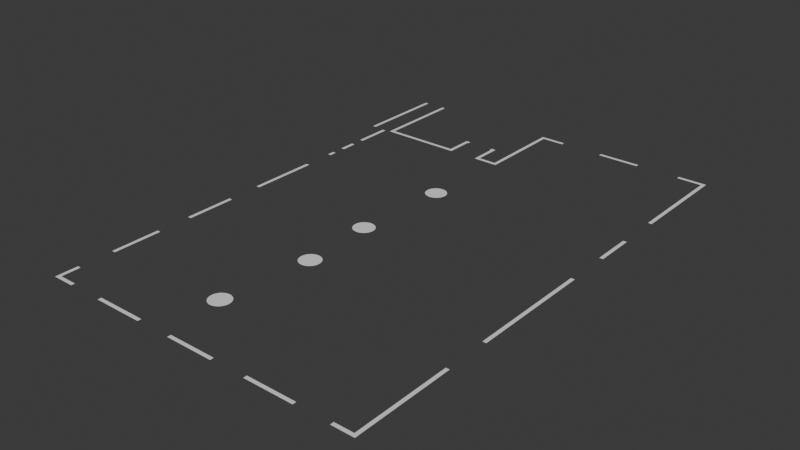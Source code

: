 # Source: untitled.blend  (saved by Blender 4.2.66; exported with 4.5.12 LTS)
import bpy
from mathutils import Matrix  # noqa: F401  (used for matrix-valued properties, if any)

bpy.ops.wm.read_factory_settings(use_empty=True)
scene = bpy.context.scene
scene.name = 'Scene'

# ---- collections
col_collection = bpy.data.collections.new('Collection'); scene.collection.children.link(col_collection)

# ---- world
world_world = bpy.data.worlds.new('World'); scene.world = world_world
world_world.use_nodes = True; world_world.node_tree.nodes.clear()
_N = world_world.node_tree.nodes; _L = world_world.node_tree.links
n0 = _N.new('ShaderNodeOutputWorld'); n0.name = 'World Output'; n0.location = (300, 300)
n1 = _N.new('ShaderNodeBackground'); n1.name = 'Background'; n1.location = (10, 300)
n1.inputs[0].default_value = (0.05088, 0.05088, 0.05088, 1.0)
_L.new(n1.outputs[0], n0.inputs[0])
n0.is_active_output = True
world_world.color = (0.05088, 0.05088, 0.05088)
world_world.sun_shadow_jitter_overblur = 0.0

# ---- meshes
me_plane = bpy.data.meshes.new('Plane')
me_plane.from_pydata([(-1.0, -1.0, 0.0), (1.0, -1.0, 0.0), (-1.0, 1.0, 0.0), (1.0, 1.0, 0.0), (13.78, -1.0, 0.0), (13.78, 1.0, 0.0), (39.01, -1.0, 0.0), (39.01, 1.0, 0.0), (63.23, -1.0, 0.0), (63.23, 1.0, 0.0), (88.46, -1.0, 0.0), (88.46, 1.0, 0.0), (102.7, -1.0, 0.0), (102.7, 1.0, 0.0), (102.7, -1.0, 0.0), (102.7, 1.0, 0.0), (104.7, -1.0, 0.0), (104.7, 1.0, 0.0), (102.7, -34.1, 0.0), (104.7, -34.1, 0.0), (102.7, -46.34, 0.0), (104.7, -46.34, 0.0), (102.7, -60.07, 0.0), (104.7, -60.07, 0.0), (102.7, -85.3, 0.0), (104.7, -85.3, 0.0), (102.7, -108.0, 0.0), (104.7, -108.0, 0.0), (102.7, -133.3, 0.0), (104.7, -133.3, 0.0), (102.7, -178.2, 0.0), (104.7, -178.2, 0.0), (102.7, -190.2, 0.0), (104.7, -190.2, 0.0), (102.7, -203.0, 0.0), (104.7, -203.0, 0.0), (102.7, -228.2, 0.0), (104.7, -228.2, 0.0), (102.7, -271.3, 0.0), (104.7, -271.3, 0.0), (102.7, -283.6, 0.0), (104.7, -283.6, 0.0), (102.7, -285.6, 0.0), (104.7, -285.6, 0.0), (92.23, -283.6, 0.0), (92.23, -285.6, 0.0), (72.45, -283.6, 0.0), (72.45, -285.6, 0.0), (44.86, -283.6, 0.0), (44.86, -285.6, 0.0), (25.09, -283.6, 0.0), (25.09, -285.6, 0.0), (-1.96, -283.6, 0.0), (-1.96, -285.6, 0.0), (-21.73, -283.6, 0.0), (-21.73, -285.6, 0.0), (-49.96, -283.6, 0.0), (-49.96, -285.6, 0.0), (-69.75, -283.6, 0.0), (-69.75, -285.6, 0.0), (-80.21, -283.6, 0.0), (-80.21, -285.6, 0.0), (-82.23, -283.6, 0.0), (-82.23, -285.6, 0.0), (-80.21, -272.9, 0.0), (-82.23, -272.9, 0.0), (-80.21, -253.1, 0.0), (-82.23, -253.1, 0.0), (-80.21, -225.2, 0.0), (-82.23, -225.2, 0.0), (-80.21, -205.4, 0.0), (-82.23, -205.4, 0.0), (-80.21, -176.9, 0.0), (-82.23, -176.9, 0.0), (-80.21, -157.1, 0.0), (-82.23, -157.1, 0.0), (-80.21, -118.1, 0.0), (-82.23, -118.1, 0.0), (-80.21, -100.2, 0.0), (-82.23, -100.2, 0.0), (-80.21, -96.06, 0.0), (-82.23, -96.06, 0.0), (-80.21, -88.8, 0.0), (-82.23, -88.8, 0.0), (-80.21, -79.71, 0.0), (-82.23, -79.71, 0.0), (-80.21, -72.3, 0.0), (-82.23, -72.3, 0.0), (-1.0, -48.77, 0.0), (1.0, -48.77, 0.0), (-1.0, -50.78, 0.0), (1.0, -50.78, 0.0), (-11.46, -48.77, 0.0), (-11.46, -50.78, 0.0), (-13.47, -48.77, 0.0), (-13.47, -50.78, 0.0), (-30.33, -48.77, 0.0), (-30.33, -50.78, 0.0), (-32.35, -48.77, 0.0), (-32.35, -50.78, 0.0), (-30.33, -35.18, 0.0), (-32.35, -35.18, 0.0), (-11.46, -35.18, 0.0), (-13.47, -35.18, 0.0), (-75.3, -48.77, 0.0), (-75.3, -50.78, 0.0), (-30.33, -33.16, 0.0), (-32.35, -33.16, 0.0), (-11.46, -33.16, 0.0), (-13.47, -33.16, 0.0), (-14.15, -35.18, 0.0), (-14.15, -33.16, 0.0), (-29.65, -35.18, 0.0), (-29.65, -33.16, 0.0), (-77.32, -48.77, 0.0), (-77.32, -50.78, 0.0), (-88.63, -48.77, 0.0), (-88.63, -50.78, 0.0), (-90.65, -48.77, 0.0), (-90.65, -50.78, 0.0), (-88.63, 1.0, 0.0), (-90.65, 1.0, 0.0), (-75.3, 1.0, 0.0), (-77.32, 1.0, 0.0), (-82.23, -51.58, 0.0), (-80.21, -51.58, 0.0), (-90.65, -48.77, 0.0), (-90.65, -50.78, 0.0), (-8.324, -244.2, -0.3838), (-9.482, -244.3, -0.3838), (-10.6, -244.7, -0.3838), (-11.62, -245.2, -0.3838), (-12.52, -245.9, -0.3838), (-13.26, -246.8, -0.3838), (-13.81, -247.9, -0.3838), (-14.15, -249.0, -0.3838), (-14.26, -250.1, -0.3838), (-14.15, -251.3, -0.3838), (-13.81, -252.4, -0.3838), (-13.26, -253.4, -0.3838), (-12.52, -254.3, -0.3838), (-11.62, -255.1, -0.3838), (-10.6, -255.6, -0.3838), (-9.482, -256.0, -0.3838), (-8.324, -256.1, -0.3838), (-7.165, -256.0, -0.3838), (-6.051, -255.6, -0.3838), (-5.025, -255.1, -0.3838), (-4.125, -254.3, -0.3838), (-3.386, -253.4, -0.3838), (-2.838, -252.4, -0.3838), (-2.5, -251.3, -0.3838), (-2.385, -250.1, -0.3838), (-2.5, -249.0, -0.3838), (-2.838, -247.9, -0.3838), (-3.386, -246.8, -0.3838), (-4.125, -245.9, -0.3838), (-5.025, -245.2, -0.3838), (-6.051, -244.7, -0.3838), (-7.165, -244.3, -0.3838), (-2.736, -191.8, -0.3838), (-3.894, -191.9, -0.3838), (-5.008, -192.3, -0.3838), (-6.035, -192.8, -0.3838), (-6.935, -193.6, -0.3838), (-7.673, -194.5, -0.3838), (-8.222, -195.5, -0.3838), (-8.56, -196.6, -0.3838), (-8.674, -197.8, -0.3838), (-8.56, -198.9, -0.3838), (-8.222, -200.0, -0.3838), (-7.673, -201.1, -0.3838), (-6.935, -202.0, -0.3838), (-6.035, -202.7, -0.3838), (-5.008, -203.3, -0.3838), (-3.894, -203.6, -0.3838), (-2.736, -203.7, -0.3838), (-1.577, -203.6, -0.3838), (-0.4635, -203.3, -0.3838), (0.5632, -202.7, -0.3838), (1.463, -202.0, -0.3838), (2.202, -201.1, -0.3838), (2.75, -200.0, -0.3838), (3.088, -198.9, -0.3838), (3.202, -197.8, -0.3838), (3.088, -196.6, -0.3838), (2.75, -195.5, -0.3838), (2.202, -194.5, -0.3838), (1.463, -193.6, -0.3838), (0.5632, -192.8, -0.3838), (-0.4635, -192.3, -0.3838), (-1.577, -191.9, -0.3838), (-5.398, -150.0, -0.3838), (-6.556, -150.1, -0.3838), (-7.67, -150.4, -0.3838), (-8.697, -151.0, -0.3838), (-9.597, -151.7, -0.3838), (-10.34, -152.6, -0.3838), (-10.88, -153.6, -0.3838), (-11.22, -154.7, -0.3838), (-11.34, -155.9, -0.3838), (-11.22, -157.1, -0.3838), (-10.88, -158.2, -0.3838), (-10.34, -159.2, -0.3838), (-9.597, -160.1, -0.3838), (-8.697, -160.8, -0.3838), (-7.67, -161.4, -0.3838), (-6.556, -161.7, -0.3838), (-5.398, -161.8, -0.3838), (-4.239, -161.7, -0.3838), (-3.125, -161.4, -0.3838), (-2.099, -160.8, -0.3838), (-1.199, -160.1, -0.3838), (-0.4603, -159.2, -0.3838), (0.08845, -158.2, -0.3838), (0.4264, -157.1, -0.3838), (0.5405, -155.9, -0.3838), (0.4264, -154.7, -0.3838), (0.08845, -153.6, -0.3838), (-0.4603, -152.6, -0.3838), (-1.199, -151.7, -0.3838), (-2.099, -151.0, -0.3838), (-3.125, -150.4, -0.3838), (-4.239, -150.1, -0.3838), (-2.472, -94.73, -0.3838), (-3.63, -94.85, -0.3838), (-4.744, -95.19, -0.3838), (-5.771, -95.74, -0.3838), (-6.671, -96.47, -0.3838), (-7.409, -97.37, -0.3838), (-7.958, -98.4, -0.3838), (-8.296, -99.51, -0.3838), (-8.41, -100.7, -0.3838), (-8.296, -101.8, -0.3838), (-7.958, -102.9, -0.3838), (-7.409, -104.0, -0.3838), (-6.671, -104.9, -0.3838), (-5.771, -105.6, -0.3838), (-4.744, -106.2, -0.3838), (-3.63, -106.5, -0.3838), (-2.472, -106.6, -0.3838), (-1.313, -106.5, -0.3838), (-0.1993, -106.2, -0.3838), (0.8273, -105.6, -0.3838), (1.727, -104.9, -0.3838), (2.466, -104.0, -0.3838), (3.014, -102.9, -0.3838), (3.352, -101.8, -0.3838), (3.466, -100.7, -0.3838), (3.352, -99.51, -0.3838), (3.014, -98.4, -0.3838), (2.466, -97.37, -0.3838), (1.727, -96.47, -0.3838), (0.8273, -95.74, -0.3838), (-0.1993, -95.19, -0.3838), (-1.313, -94.85, -0.3838)], [], [(0, 1, 3, 2), (3, 1, 4, 5), (15, 14, 16, 17), (7, 6, 8, 9), (13, 12, 14, 15), (11, 10, 12, 13), (16, 14, 18, 19), (19, 18, 20, 21), (21, 20, 22, 23), (25, 24, 26, 27), (29, 28, 30, 31), (31, 30, 32, 33), (33, 32, 34, 35), (119, 118, 126, 127), (37, 36, 38, 39), (39, 38, 40, 41), (41, 40, 42, 43), (42, 40, 44, 45), (47, 46, 48, 49), (51, 50, 52, 53), (55, 54, 56, 57), (59, 58, 60, 61), (61, 60, 62, 63), (62, 60, 64, 65), (67, 66, 68, 69), (71, 70, 72, 73), (75, 74, 76, 77), (79, 78, 80, 81), (83, 82, 84, 85), (1, 0, 88, 89), (89, 88, 90, 91), (90, 88, 92, 93), (93, 92, 94, 95), (96, 97, 99, 98), (96, 98, 101, 100), (94, 92, 102, 103), (98, 99, 105, 104), (103, 102, 108, 109), (100, 101, 107, 106), (112, 113, 106, 100), (103, 109, 111, 110), (104, 105, 115, 114), (117, 116, 118, 119), (118, 116, 120, 121), (104, 114, 123, 122), (87, 86, 125, 124), (129, 130, 131, 132, 133, 134, 135, 136, 137, 138, 139, 140, 141, 142, 143, 144, 145, 146, 147, 148, 149, 150, 151, 152, 153, 154, 155, 156, 157, 158, 159, 128), (161, 162, 163, 164, 165, 166, 167, 168, 169, 170, 171, 172, 173, 174, 175, 176, 177, 178, 179, 180, 181, 182, 183, 184, 185, 186, 187, 188, 189, 190, 191, 160), (193, 194, 195, 196, 197, 198, 199, 200, 201, 202, 203, 204, 205, 206, 207, 208, 209, 210, 211, 212, 213, 214, 215, 216, 217, 218, 219, 220, 221, 222, 223, 192), (225, 226, 227, 228, 229, 230, 231, 232, 233, 234, 235, 236, 237, 238, 239, 240, 241, 242, 243, 244, 245, 246, 247, 248, 249, 250, 251, 252, 253, 254, 255, 224)])
_uv = me_plane.uv_layers.new(name='UVMap')
_uv.uv.foreach_set('vector', [0.0, 0.0, 1.0, 0.0, 1.0, 1.0, 0.0, 1.0, 1.0, 1.0, 1.0, 0.0, 1.0, 0.0, 1.0, 1.0, 1.0, 1.0, 1.0, 0.0, 1.0, 0.0, 1.0, 1.0, 1.0, 1.0, 1.0, 0.0, 1.0, 0.0, 1.0, 1.0, 1.0, 1.0, 1.0, 0.0, 1.0, 0.0, 1.0, 1.0, 1.0, 1.0, 1.0, 0.0, 1.0, 0.0, 1.0, 1.0, 1.0, 0.0, 1.0, 0.0, 1.0, 0.0, 1.0, 0.0, 1.0, 0.0, 1.0, 0.0, 1.0, 0.0, 1.0, 0.0, 1.0, 0.0, 1.0, 0.0, 1.0, 0.0, 1.0, 0.0, 1.0, 0.0, 1.0, 0.0, 1.0, 0.0, 1.0, 0.0, 1.0, 0.0, 1.0, 0.0, 1.0, 0.0, 1.0, 0.0, 1.0, 0.0, 1.0, 0.0, 1.0, 0.0, 1.0, 0.0, 1.0, 0.0, 1.0, 0.0, 1.0, 0.0, 1.0, 0.0, 0.0, 0.0, 0.0, 0.0, 0.0, 0.0, 0.0, 0.0, 1.0, 0.0, 1.0, 0.0, 1.0, 0.0, 1.0, 0.0, 1.0, 0.0, 1.0, 0.0, 1.0, 0.0, 1.0, 0.0, 1.0, 0.0, 1.0, 0.0, 1.0, 0.0, 1.0, 0.0, 1.0, 0.0, 1.0, 0.0, 1.0, 0.0, 1.0, 0.0, 1.0, 0.0, 1.0, 0.0, 1.0, 0.0, 1.0, 0.0, 1.0, 0.0, 1.0, 0.0, 1.0, 0.0, 1.0, 0.0, 1.0, 0.0, 1.0, 0.0, 1.0, 0.0, 1.0, 0.0, 1.0, 0.0, 1.0, 0.0, 1.0, 0.0, 1.0, 0.0, 1.0, 0.0, 1.0, 0.0, 1.0, 0.0, 1.0, 0.0, 1.0, 0.0, 1.0, 0.0, 1.0, 0.0, 1.0, 0.0, 1.0, 0.0, 1.0, 0.0, 1.0, 0.0, 1.0, 0.0, 1.0, 0.0, 1.0, 0.0, 1.0, 0.0, 1.0, 0.0, 1.0, 0.0, 1.0, 0.0, 1.0, 0.0, 1.0, 0.0, 1.0, 0.0, 1.0, 0.0, 1.0, 0.0, 1.0, 0.0, 1.0, 0.0, 1.0, 0.0, 1.0, 0.0, 1.0, 0.0, 1.0, 0.0, 0.0, 0.0, 0.0, 0.0, 1.0, 0.0, 1.0, 0.0, 0.0, 0.0, 0.0, 0.0, 1.0, 0.0, 0.0, 0.0, 0.0, 0.0, 0.0, 0.0, 0.0, 0.0, 0.0, 0.0, 0.0, 0.0, 0.0, 0.0, 0.0, 0.0, 0.0, 0.0, 0.0, 0.0, 0.0, 0.0, 0.0, 0.0, 0.0, 0.0, 0.0, 0.0, 0.0, 0.0, 0.0, 0.0, 0.0, 0.0, 0.0, 0.0, 0.0, 0.0, 0.0, 0.0, 0.0, 0.0, 0.0, 0.0, 0.0, 0.0, 0.0, 0.0, 0.0, 0.0, 0.0, 0.0, 0.0, 0.0, 0.0, 0.0, 0.0, 0.0, 0.0, 0.0, 0.0, 0.0, 0.0, 0.0, 0.0, 0.0, 0.0, 0.0, 0.0, 0.0, 0.0, 0.0, 0.0, 0.0, 0.0, 0.0, 0.0, 0.0, 0.0, 0.0, 0.0, 0.0, 0.0, 0.0, 0.0, 0.0, 0.0, 0.0, 0.0, 0.0, 0.0, 0.0, 0.0, 0.0, 0.0, 0.0, 0.0, 0.0, 0.0, 0.0, 0.0, 0.0, 0.0, 0.0, 0.0, 0.0, 0.0, 0.0, 0.0, 0.0, 0.0, 0.0, 1.0, 0.0, 1.0, 0.0, 1.0, 0.0, 1.0, 0.0, 0.0, 0.0, 0.0, 0.0, 0.0, 0.0, 0.0, 0.0, 0.0, 0.0, 0.0, 0.0, 0.0, 0.0, 0.0, 0.0, 0.0, 0.0, 0.0, 0.0, 0.0, 0.0, 0.0, 0.0, 0.0, 0.0, 0.0, 0.0, 0.0, 0.0, 0.0, 0.0, 0.0, 0.0, 0.0, 0.0, 0.0, 0.0, 0.0, 0.0, 0.0, 0.0, 0.0, 0.0, 0.0, 0.0, 0.0, 0.0, 0.0, 0.0, 0.0, 0.0, 0.0, 0.0, 0.0, 0.0, 0.0, 0.0, 0.0, 0.0, 0.0, 0.0, 0.0, 0.0, 0.0, 0.0, 0.0, 0.0, 0.0, 0.0, 0.0, 0.0, 0.0, 0.0, 0.0, 0.0, 0.0, 0.0, 0.0, 0.0, 0.0, 0.0, 0.0, 0.0, 0.0, 0.0, 0.0, 0.0, 0.0, 0.0, 0.0, 0.0, 0.0, 0.0, 0.0, 0.0, 0.0, 0.0, 0.0, 0.0, 0.0, 0.0, 0.0, 0.0, 0.0, 0.0, 0.0, 0.0, 0.0, 0.0, 0.0, 0.0, 0.0, 0.0, 0.0, 0.0, 0.0, 0.0, 0.0, 0.0, 0.0, 0.0, 0.0, 0.0, 0.0, 0.0, 0.0, 0.0, 0.0, 0.0, 0.0, 0.0, 0.0, 0.0, 0.0, 0.0, 0.0, 0.0, 0.0, 0.0, 0.0, 0.0, 0.0, 0.0, 0.0, 0.0, 0.0, 0.0, 0.0, 0.0, 0.0, 0.0, 0.0, 0.0, 0.0, 0.0, 0.0, 0.0, 0.0, 0.0, 0.0, 0.0, 0.0, 0.0, 0.0, 0.0, 0.0, 0.0, 0.0, 0.0, 0.0, 0.0, 0.0, 0.0, 0.0, 0.0, 0.0, 0.0, 0.0, 0.0, 0.0, 0.0, 0.0, 0.0, 0.0, 0.0, 0.0, 0.0, 0.0, 0.0, 0.0, 0.0, 0.0, 0.0, 0.0, 0.0, 0.0, 0.0, 0.0, 0.0, 0.0, 0.0, 0.0, 0.0, 0.0, 0.0, 0.0, 0.0, 0.0, 0.0, 0.0, 0.0, 0.0, 0.0, 0.0, 0.0, 0.0, 0.0, 0.0, 0.0, 0.0, 0.0, 0.0, 0.0, 0.0, 0.0, 0.0, 0.0, 0.0, 0.0, 0.0, 0.0, 0.0, 0.0, 0.0, 0.0, 0.0, 0.0, 0.0, 0.0, 0.0, 0.0, 0.0, 0.0, 0.0, 0.0, 0.0, 0.0, 0.0, 0.0, 0.0, 0.0, 0.0, 0.0, 0.0, 0.0])
me_plane.update()

# ---- objects
ob_empty = bpy.data.objects.new('Empty', None)
ob_plane = bpy.data.objects.new('Plane', me_plane)

# ---- transforms, parenting, visibility, modifiers, constraints
ob_empty.location = (17.89, -16.41, 0.0)
ob_empty.scale = (12.12, 10.65, 10.65)
ob_empty.empty_display_type = 'IMAGE'
ob_empty.empty_display_size = 5.0
ob_empty.empty_image_depth = 'BACK'
ob_empty.show_empty_image_perspective = False
ob_empty.empty_image_side = 'FRONT'
ob_plane.location = (15.8, 4.884, -0.002027)
ob_plane.scale = (0.1486, 0.1486, 0.1486)

# ---- collection membership
col_collection.objects.link(ob_empty)
col_collection.objects.link(ob_plane)

# ---- scene / render settings (as saved in the file)
scene.frame_start = 1; scene.frame_end = 250; scene.frame_set(2)
scene.render.engine = 'CYCLES'
scene.cycles.samples = 50
bpy.context.view_layer.update()

# ---- added for rendering (the .blend has no active camera and no usable light): camera, sun
cam_auto = bpy.data.cameras.new('AutoCamera')
cam_auto.lens = 50.0
cam_auto.sensor_width = 36.0
cam_auto.clip_end = 1000.0
ob_auto_camera = bpy.data.objects.new('AutoCamera', cam_auto)
scene.collection.objects.link(ob_auto_camera)
ob_auto_camera.location = (64.5518, -73.5211, 38.1363)
ob_auto_camera.rotation_euler = (1.09748, -7.21219e-08, 0.694738)
scene.camera = ob_auto_camera
light_auto_sun = bpy.data.lights.new('AutoSun', 'SUN')
light_auto_sun.energy = 3.0
light_auto_sun.angle = 0.0523599
ob_auto_sun = bpy.data.objects.new('AutoSun', light_auto_sun)
scene.collection.objects.link(ob_auto_sun)
ob_auto_sun.rotation_euler = (0.872665, 0.174533, 0.523599)
bpy.context.view_layer.update()
